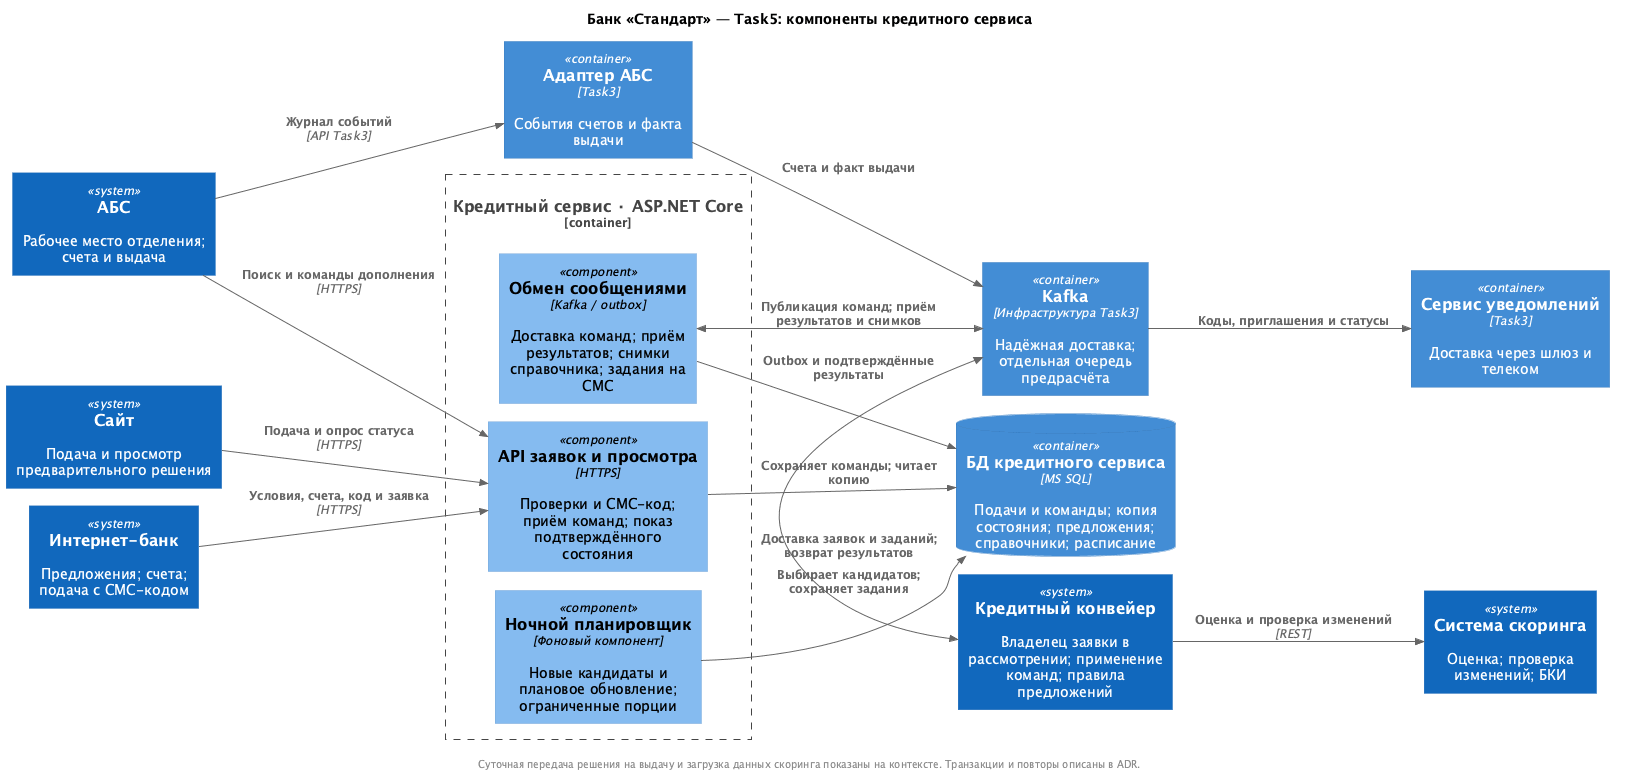

The diagram above was rendered by PlantUML. Its source (embedded in the PNG):
@startuml
!pragma layout smetana
!include <C4/C4_Component>
title Банк «Стандарт» — Task5: компоненты кредитного сервиса
LAYOUT_LEFT_RIGHT()
skinparam nodesep 60
skinparam ranksep 80
skinparam shadowing false
System(web, "Сайт", "Подача и просмотр предварительного решения")
System(ib, "Интернет-банк", "Предложения; счета; подача с СМС-кодом")
System(abs, "АБС", "Рабочее место отделения; счета и выдача")
Container_Boundary(cs, "Кредитный сервис · ASP.NET Core") {
 Component(api, "API заявок и просмотра", "HTTPS", "Проверки и СМС-код; приём команд; показ подтверждённого состояния")
 Component(planner, "Ночной планировщик", "Фоновый компонент", "Новые кандидаты и плановое обновление; ограниченные порции")
 Component(events, "Обмен сообщениями", "Kafka / outbox", "Доставка команд; приём результатов; снимки справочника; задания на СМС")
}
ContainerDb(db, "БД кредитного сервиса", "MS SQL", "Подачи и команды; копия состояния; предложения; справочники; расписание")
Container(queue, "Kafka", "Инфраструктура Task3", "Надёжная доставка; отдельная очередь предрасчёта")
System(flow, "Кредитный конвейер", "Владелец заявки в рассмотрении; применение команд; правила предложений")
System(score, "Система скоринга", "Оценка; проверка изменений; БКИ")
Container(adapter, "Адаптер АБС", "Task3", "События счетов и факта выдачи")
Container(notify, "Сервис уведомлений", "Task3", "Доставка через шлюз и телеком")
Rel(web, api, "Подача и опрос статуса", "HTTPS")
Rel(ib, api, "Условия, счета, код и заявка", "HTTPS")
Rel(abs, api, "Поиск и команды дополнения", "HTTPS")
Rel(api, db, "Сохраняет команды; читает копию")
Rel(planner, db, "Выбирает кандидатов; сохраняет задания")
Rel(events, db, "Outbox и подтверждённые результаты")
BiRel_R(events, queue, "Публикация команд; приём результатов и снимков")
BiRel_R(queue, flow, "Доставка заявок и заданий; возврат результатов")
Rel(flow, score, "Оценка и проверка изменений", "REST")
Rel(abs, adapter, "Журнал событий", "API Task3")
Rel(adapter, queue, "Счета и факт выдачи")
Rel(queue, notify, "Коды, приглашения и статусы")
footer Суточная передача решения на выдачу и загрузка данных скоринга показаны на контексте. Транзакции и повторы описаны в ADR.
@enduml